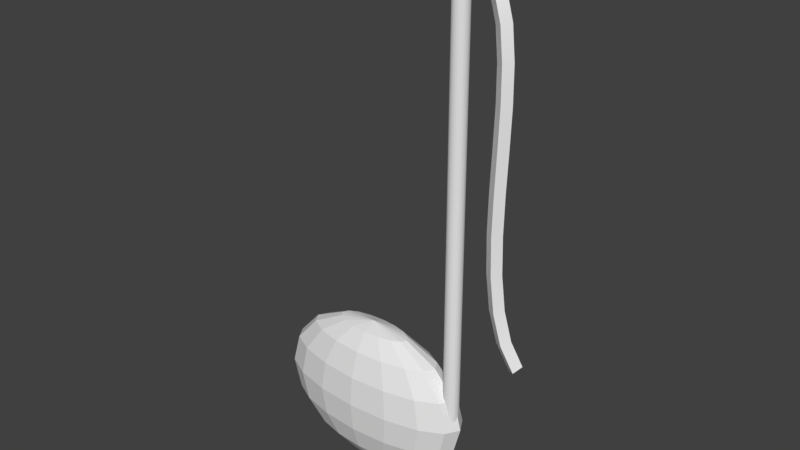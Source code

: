 # Source: Notes2.blend  (saved by Blender 2.78.0; exported with 4.5.12 LTS)
import bpy
from mathutils import Matrix  # noqa: F401  (used for matrix-valued properties, if any)

bpy.ops.wm.read_factory_settings(use_empty=True)
scene = bpy.context.scene
scene.name = 'Scene'

# ---- collections
col_collection_1 = bpy.data.collections.new('Collection 1'); scene.collection.children.link(col_collection_1)

# ---- world
world_world = bpy.data.worlds.new('World'); scene.world = world_world
world_world.color = (0.05088, 0.05088, 0.05088)
world_world.use_sun_shadow = False
world_world.sun_shadow_jitter_overblur = 0.0
world_world.cycles.sampling_method = 'MANUAL'

# ---- meshes
me_sphere = bpy.data.meshes.new('Sphere')
me_sphere.from_pydata([(1.168, 0.1263, -1.545), (1.168, 0.1263, 4.455), (1.188, 0.1243, -1.545), (1.188, 0.1243, 4.455), (1.207, 0.1187, -1.545), (1.207, 0.1187, 4.455), (1.224, 0.1094, -1.545), (1.224, 0.1094, 4.455), (1.239, 0.09697, -1.545), (1.239, 0.09697, 4.455), (1.252, 0.08182, -1.545), (1.252, 0.08182, 4.455), (1.261, 0.06453, -1.545), (1.261, 0.06453, 4.455), (1.266, 0.04577, -1.545), (1.266, 0.04577, 4.455), (1.268, 0.02626, -1.545), (1.268, 0.02626, 4.455), (1.266, 0.006753, -1.545), (1.266, 0.006753, 4.455), (1.261, -0.01201, -1.545), (1.261, -0.01201, 4.455), (1.252, -0.02929, -1.545), (1.252, -0.02929, 4.455), (1.239, -0.04445, -1.545), (1.239, -0.04445, 4.455), (1.224, -0.05688, -1.545), (1.224, -0.05688, 4.455), (1.207, -0.06613, -1.545), (1.207, -0.06613, 4.455), (1.188, -0.07182, -1.545), (1.188, -0.07182, 4.455), (1.168, -0.07374, -1.545), (1.168, -0.07374, 4.455), (1.149, -0.07182, -1.545), (1.149, -0.07182, 4.455), (1.13, -0.06613, -1.545), (1.13, -0.06613, 4.455), (1.113, -0.05688, -1.545), (1.113, -0.05688, 4.455), (1.098, -0.04445, -1.545), (1.098, -0.04445, 4.455), (1.085, -0.02929, -1.545), (1.085, -0.02929, 4.455), (1.076, -0.01201, -1.545), (1.076, -0.01201, 4.455), (1.07, 0.006753, -1.545), (1.07, 0.006753, 4.455), (1.068, 0.02626, -1.545), (1.068, 0.02626, 4.455), (1.07, 0.04577, -1.545), (1.07, 0.04577, 4.455), (1.076, 0.06453, -1.545), (1.076, 0.06453, 4.455), (1.085, 0.08182, -1.545), (1.085, 0.08182, 4.455), (1.098, 0.09697, -1.545), (1.098, 0.09697, 4.455), (1.113, 0.1094, -1.545), (1.113, 0.1094, 4.455), (1.13, 0.1187, -1.545), (1.13, 0.1187, 4.455), (1.149, 0.1243, -1.545), (1.149, 0.1243, 4.455), (-0.02267, 0.2023, -0.4928), (-0.02267, 0.3515, -0.7096), (-0.02267, 0.4512, -1.034), (-0.02267, 0.4863, -1.417), (-0.02267, 0.4512, -1.799), (-0.02267, 0.3515, -2.124), (0.1736, 0.1889, -0.4928), (0.3399, 0.3268, -0.7096), (0.4511, 0.4189, -1.034), (0.4901, 0.4512, -1.417), (0.4511, 0.4189, -1.799), (0.3399, 0.3268, -2.124), (0.1736, 0.1889, -2.341), (-0.02267, 0.02626, -0.4167), (0.3399, 0.1507, -0.4928), (0.6473, 0.2563, -0.7096), (0.8527, 0.3268, -1.034), (0.9249, 0.3515, -1.417), (0.8527, 0.3268, -1.799), (0.6473, 0.2563, -2.124), (0.3399, 0.1507, -2.341), (0.4511, 0.09363, -0.4928), (0.8527, 0.1507, -0.7096), (1.121, 0.1889, -1.034), (1.215, 0.2023, -1.417), (1.121, 0.1889, -1.799), (0.8527, 0.1507, -2.124), (0.4511, 0.09363, -2.341), (0.4901, 0.02626, -0.4928), (0.9249, 0.02626, -0.7096), (1.215, 0.02626, -1.034), (1.317, 0.02626, -1.417), (1.215, 0.02626, -1.799), (0.9249, 0.02626, -2.124), (0.4901, 0.02626, -2.341), (0.4511, -0.0411, -0.4928), (0.8527, -0.09821, -0.7096), (1.121, -0.1364, -1.034), (1.215, -0.1498, -1.417), (1.121, -0.1364, -1.799), (0.8527, -0.09821, -2.124), (0.4511, -0.0411, -2.341), (0.3399, -0.09821, -0.4928), (0.6473, -0.2037, -0.7096), (0.8527, -0.2742, -1.034), (0.9249, -0.299, -1.417), (0.8527, -0.2742, -1.799), (0.6473, -0.2037, -2.124), (0.3399, -0.09821, -2.341), (0.1736, -0.1364, -0.4928), (0.3399, -0.2742, -0.7096), (0.4511, -0.3664, -1.034), (0.4901, -0.3987, -1.417), (0.4511, -0.3664, -1.799), (0.3399, -0.2742, -2.124), (0.1736, -0.1364, -2.341), (-0.02267, -0.1498, -0.4928), (-0.02267, -0.299, -0.7096), (-0.02267, -0.3987, -1.034), (-0.02267, -0.4337, -1.417), (-0.02267, -0.3987, -1.799), (-0.02267, -0.299, -2.124), (-0.02267, -0.1498, -2.341), (-0.2189, -0.1364, -0.4928), (-0.3853, -0.2742, -0.7096), (-0.4964, -0.3664, -1.034), (-0.5355, -0.3987, -1.417), (-0.4964, -0.3664, -1.799), (-0.3853, -0.2742, -2.124), (-0.2189, -0.1364, -2.341), (-0.3853, -0.09821, -0.4928), (-0.6927, -0.2037, -0.7096), (-0.8981, -0.2742, -1.034), (-0.9702, -0.299, -1.417), (-0.8981, -0.2742, -1.799), (-0.6927, -0.2037, -2.124), (-0.3853, -0.09821, -2.341), (-0.02267, 0.02626, -2.417), (-0.4964, -0.0411, -0.4928), (-0.8981, -0.09821, -0.7096), (-1.166, -0.1364, -1.034), (-1.261, -0.1498, -1.417), (-1.166, -0.1364, -1.799), (-0.8981, -0.09821, -2.124), (-0.4964, -0.0411, -2.341), (-0.5355, 0.02626, -0.4928), (-0.9702, 0.02626, -0.7096), (-1.261, 0.02626, -1.034), (-1.363, 0.02626, -1.417), (-1.261, 0.02626, -1.799), (-0.9702, 0.02626, -2.124), (-0.5355, 0.02626, -2.341), (-0.4964, 0.09363, -0.4928), (-0.8981, 0.1507, -0.7096), (-1.166, 0.1889, -1.034), (-1.261, 0.2023, -1.417), (-1.166, 0.1889, -1.799), (-0.8981, 0.1507, -2.124), (-0.4964, 0.09363, -2.341), (-0.3853, 0.1507, -0.4928), (-0.6927, 0.2563, -0.7096), (-0.8981, 0.3268, -1.034), (-0.9702, 0.3515, -1.417), (-0.8981, 0.3268, -1.799), (-0.6927, 0.2563, -2.124), (-0.3853, 0.1507, -2.341), (-0.2189, 0.1889, -0.4928), (-0.3853, 0.3268, -0.7096), (-0.4964, 0.4189, -1.034), (-0.5355, 0.4512, -1.417), (-0.4964, 0.4189, -1.799), (-0.3853, 0.3268, -2.124), (-0.2189, 0.1889, -2.341), (-0.02267, 0.2023, -2.341), (1.986, -0.01128, -0.2586), (2.08, -0.08685, -0.2057), (1.821, -0.04898, 0.0686), (1.924, -0.1222, 0.1019), (1.718, -0.06665, 0.4606), (1.826, -0.1391, 0.4794), (1.664, -0.06857, 0.8993), (1.773, -0.141, 0.9092), (1.642, -0.05849, 1.369), (1.751, -0.131, 1.374), (1.639, -0.03986, 1.853), (1.749, -0.1124, 1.856), (1.643, -0.01599, 2.335), (1.752, -0.08852, 2.339), (1.641, 0.009833, 2.797), (1.75, -0.06251, 2.805), (1.62, 0.03432, 3.221), (1.729, -0.03761, 3.236), (1.57, 0.05418, 3.587), (1.676, -0.01707, 3.615), (1.48, 0.06628, 3.875), (1.579, -0.004108, 3.925), (1.349, 0.06826, 4.067), (1.423, -0.002067, 4.149), (1.167, 0.05851, 4.162), (1.196, -0.01433, 4.267), (2.08, -0.08685, -0.2057), (2.133, 0.01879, -0.1496), (1.924, -0.1222, 0.1019), (1.99, -0.01378, 0.1353), (1.826, -0.1391, 0.4794), (1.897, -0.02984, 0.4956), (1.773, -0.141, 0.9092), (1.845, -0.0316, 0.9144), (1.751, -0.131, 1.374), (1.824, -0.02175, 1.373), (1.749, -0.1124, 1.856), (1.821, -0.003325, 1.852), (1.752, -0.08852, 2.339), (1.825, 0.02053, 2.333), (1.75, -0.06251, 2.805), (1.823, 0.04663, 2.8), (1.729, -0.03761, 3.236), (1.801, 0.0718, 3.236), (1.676, -0.01707, 3.615), (1.747, 0.09286, 3.625), (1.579, -0.004108, 3.925), (1.643, 0.1065, 3.954), (1.423, -0.002067, 4.149), (1.468, 0.1086, 4.203), (1.196, -0.01433, 4.267), (1.204, 0.09428, 4.34)], [], [(0, 1, 3, 2), (2, 3, 5, 4), (4, 5, 7, 6), (6, 7, 9, 8), (8, 9, 11, 10), (10, 11, 13, 12), (12, 13, 15, 14), (14, 15, 17, 16), (16, 17, 19, 18), (18, 19, 21, 20), (20, 21, 23, 22), (22, 23, 25, 24), (24, 25, 27, 26), (26, 27, 29, 28), (28, 29, 31, 30), (30, 31, 33, 32), (32, 33, 35, 34), (34, 35, 37, 36), (36, 37, 39, 38), (38, 39, 41, 40), (40, 41, 43, 42), (42, 43, 45, 44), (44, 45, 47, 46), (46, 47, 49, 48), (48, 49, 51, 50), (50, 51, 53, 52), (52, 53, 55, 54), (54, 55, 57, 56), (56, 57, 59, 58), (58, 59, 61, 60), (3, 1, 63, 61, 59, 57, 55, 53, 51, 49, 47, 45, 43, 41, 39, 37, 35, 33, 31, 29, 27, 25, 23, 21, 19, 17, 15, 13, 11, 9, 7, 5), (60, 61, 63, 62), (62, 63, 1, 0), (0, 2, 4, 6, 8, 10, 12, 14, 16, 18, 20, 22, 24, 26, 28, 30, 32, 34, 36, 38, 40, 42, 44, 46, 48, 50, 52, 54, 56, 58, 60, 62), (67, 66, 72, 73), (65, 64, 70, 71), (177, 69, 75, 76), (68, 67, 73, 74), (66, 65, 71, 72), (64, 77, 70), (141, 177, 76), (69, 68, 74, 75), (76, 75, 83, 84), (74, 73, 81, 82), (72, 71, 79, 80), (70, 77, 78), (141, 76, 84), (75, 74, 82, 83), (73, 72, 80, 81), (71, 70, 78, 79), (78, 77, 85), (141, 84, 91), (83, 82, 89, 90), (81, 80, 87, 88), (79, 78, 85, 86), (84, 83, 90, 91), (82, 81, 88, 89), (80, 79, 86, 87), (90, 89, 96, 97), (88, 87, 94, 95), (86, 85, 92, 93), (91, 90, 97, 98), (89, 88, 95, 96), (87, 86, 93, 94), (85, 77, 92), (141, 91, 98), (98, 97, 104, 105), (96, 95, 102, 103), (94, 93, 100, 101), (92, 77, 99), (141, 98, 105), (97, 96, 103, 104), (95, 94, 101, 102), (93, 92, 99, 100), (103, 102, 109, 110), (101, 100, 107, 108), (99, 77, 106), (141, 105, 112), (104, 103, 110, 111), (102, 101, 108, 109), (100, 99, 106, 107), (105, 104, 111, 112), (141, 112, 119), (111, 110, 117, 118), (109, 108, 115, 116), (107, 106, 113, 114), (112, 111, 118, 119), (110, 109, 116, 117), (108, 107, 114, 115), (106, 77, 113), (116, 115, 122, 123), (114, 113, 120, 121), (119, 118, 125, 126), (117, 116, 123, 124), (115, 114, 121, 122), (113, 77, 120), (141, 119, 126), (118, 117, 124, 125), (126, 125, 132, 133), (124, 123, 130, 131), (122, 121, 128, 129), (120, 77, 127), (141, 126, 133), (125, 124, 131, 132), (123, 122, 129, 130), (121, 120, 127, 128), (129, 128, 135, 136), (127, 77, 134), (141, 133, 140), (132, 131, 138, 139), (130, 129, 136, 137), (128, 127, 134, 135), (133, 132, 139, 140), (131, 130, 137, 138), (141, 140, 148), (139, 138, 146, 147), (137, 136, 144, 145), (135, 134, 142, 143), (140, 139, 147, 148), (138, 137, 145, 146), (136, 135, 143, 144), (134, 77, 142), (143, 142, 149, 150), (148, 147, 154, 155), (146, 145, 152, 153), (144, 143, 150, 151), (142, 77, 149), (141, 148, 155), (147, 146, 153, 154), (145, 144, 151, 152), (155, 154, 161, 162), (153, 152, 159, 160), (151, 150, 157, 158), (149, 77, 156), (141, 155, 162), (154, 153, 160, 161), (152, 151, 158, 159), (150, 149, 156, 157), (156, 77, 163), (141, 162, 169), (161, 160, 167, 168), (159, 158, 165, 166), (157, 156, 163, 164), (162, 161, 168, 169), (160, 159, 166, 167), (158, 157, 164, 165), (168, 167, 174, 175), (166, 165, 172, 173), (164, 163, 170, 171), (169, 168, 175, 176), (167, 166, 173, 174), (165, 164, 171, 172), (163, 77, 170), (141, 169, 176), (176, 175, 69, 177), (174, 173, 67, 68), (172, 171, 65, 66), (170, 77, 64), (141, 176, 177), (175, 174, 68, 69), (173, 172, 66, 67), (171, 170, 64, 65), (179, 181, 180, 178), (181, 183, 182, 180), (183, 185, 184, 182), (185, 187, 186, 184), (187, 189, 188, 186), (189, 191, 190, 188), (191, 193, 192, 190), (193, 195, 194, 192), (195, 197, 196, 194), (197, 199, 198, 196), (199, 201, 200, 198), (201, 203, 202, 200), (205, 207, 206, 204), (207, 209, 208, 206), (209, 211, 210, 208), (211, 213, 212, 210), (213, 215, 214, 212), (215, 217, 216, 214), (217, 219, 218, 216), (219, 221, 220, 218), (221, 223, 222, 220), (223, 225, 224, 222), (225, 227, 226, 224), (227, 229, 228, 226)])
me_sphere.polygons.foreach_set('use_smooth', [0, 0, 0, 0, 0, 0, 0, 0, 0, 0, 0, 0, 0, 0, 0, 0, 0, 0, 0, 0, 0, 0, 0, 0, 0, 0, 0, 0, 0, 0, 0, 0, 0, 0, 0, 0, 0, 0, 0, 0, 0, 0, 0, 0, 0, 0, 0, 0, 0, 0, 0, 0, 0, 0, 0, 0, 0, 0, 0, 0, 0, 0, 0, 0, 0, 0, 0, 0, 0, 0, 0, 0, 0, 0, 0, 0, 0, 0, 0, 0, 0, 0, 0, 0, 0, 0, 0, 0, 0, 0, 0, 0, 0, 0, 0, 0, 0, 0, 0, 0, 0, 0, 0, 0, 0, 0, 0, 0, 0, 0, 0, 0, 0, 0, 0, 0, 0, 0, 0, 0, 0, 0, 0, 0, 0, 0, 0, 0, 0, 0, 0, 0, 0, 0, 0, 0, 0, 0, 0, 0, 0, 0, 0, 0, 0, 0, 0, 0, 0, 0, 0, 0, 0, 0, 0, 0, 0, 0, 0, 0, 0, 0, 1, 1, 1, 1, 1, 1, 1, 1, 1, 1, 1, 1, 1, 1, 1, 1, 1, 1, 1, 1, 1, 1, 1, 1])
me_sphere.materials.append(None)
me_sphere.use_remesh_preserve_volume = False
me_sphere.use_remesh_preserve_attributes = False
me_sphere.use_mirror_vertex_groups = False
me_sphere.update()

# ---- objects
ob_note = bpy.data.objects.new('Note', me_sphere)

# ---- transforms, parenting, visibility, modifiers, constraints
ob_note.location = (0.0, -0.04477, 1.496)
ob_note.lock_location = (True, True, True)
ob_note.lock_rotation = (True, True, True)
ob_note.lock_scale = (True, True, True)
ob_note.lineart.crease_threshold = 0.0

# ---- collection membership
col_collection_1.objects.link(ob_note)

# ---- scene / render settings (as saved in the file)
scene.frame_start = 1; scene.frame_end = 75; scene.frame_set(3)
scene.render.engine = 'BLENDER_EEVEE_NEXT'
scene.render.resolution_percentage = 50
scene.render.dither_intensity = 0.0
scene.cycles.use_denoising = False
scene.cycles.samples = 128
scene.cycles.sampling_pattern = 'TABULATED_SOBOL'
scene.cycles.light_sampling_threshold = 0.0
scene.cycles.use_adaptive_sampling = False
scene.cycles.use_light_tree = False
scene.cycles.blur_glossy = 0.0
scene.cycles.sample_clamp_indirect = 0.0
scene.view_settings.view_transform = 'Standard'
bpy.context.view_layer.update()

# ---- added for rendering (the .blend has no active camera and no usable light): camera, sun
cam_auto = bpy.data.cameras.new('AutoCamera')
cam_auto.lens = 50.0
cam_auto.sensor_width = 36.0
cam_auto.clip_end = 1000.0
ob_auto_camera = bpy.data.objects.new('AutoCamera', cam_auto)
scene.collection.objects.link(ob_auto_camera)
ob_auto_camera.location = (7.56898, -8.63887, 8.26205)
ob_auto_camera.rotation_euler = (1.09748, -7.21219e-08, 0.694738)
scene.camera = ob_auto_camera
light_auto_sun = bpy.data.lights.new('AutoSun', 'SUN')
light_auto_sun.energy = 3.0
light_auto_sun.angle = 0.0523599
ob_auto_sun = bpy.data.objects.new('AutoSun', light_auto_sun)
scene.collection.objects.link(ob_auto_sun)
ob_auto_sun.rotation_euler = (0.872665, 0.174533, 0.523599)
bpy.context.view_layer.update()
